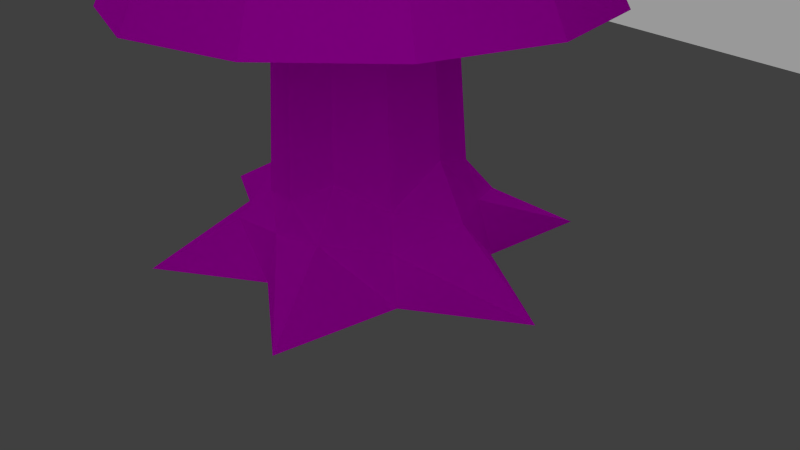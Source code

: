 # Source: Baum_2.blend  (saved by Blender 2.72.0; exported with 4.5.12 LTS)
import bpy
from mathutils import Matrix  # noqa: F401  (used for matrix-valued properties, if any)

bpy.ops.wm.read_factory_settings(use_empty=True)
scene = bpy.context.scene
scene.name = 'Scene'

# ---- collections
col_collection_1 = bpy.data.collections.new('Collection 1'); scene.collection.children.link(col_collection_1)

# ---- images (referenced by path relative to the original .blend; pixels are not part of the script)
import os
ASSET_DIR = os.environ.get("B2B_ASSET_DIR", "")  # directory of the original .blend (textures are referenced by path, not embedded)
HERE = os.path.dirname(os.path.abspath(__file__))  # packed textures are extracted next to this script under _unpacked/

def load_image(name, relpath, width, height, colorspace="sRGB"):
    """Load a texture the original file referenced (path relative to the .blend, or extracted next to this script)."""
    p = next((c for c in (os.path.join(HERE, relpath), os.path.join(ASSET_DIR, relpath)) if relpath and os.path.exists(c)), "")
    if p:
        img = bpy.data.images.load(p, check_existing=True)
        img.name = name
    else:  # same state as the original file: an image datablock whose file is absent (Cycles renders it pink)
        img = bpy.data.images.new(name, width, height)
        img.source = "FILE"
        img.filepath = "//" + (relpath or name)
    img.colorspace_settings.name = colorspace
    return img
img_baum_2_blaetter_tex_png = load_image('Baum_2_Blaetter_tex.png', 'Baum_2_Blaetter_tex.png', 1024, 1024, 'sRGB')
img_holz_8_png = load_image('Holz_8.png', 'textures/Holz_8/Holz_8.png', 1024, 1024, 'sRGB')

# ---- materials (node trees are filled in below, after node groups)
mat_material_002 = bpy.data.materials.new('Material.002')
mat_material_002.alpha_threshold = 0.0
mat_material_002.roughness = 0.5
mat_material_001 = bpy.data.materials.new('Material.001')
mat_material_001.alpha_threshold = 0.0
mat_material_001.roughness = 0.5
mat_material = bpy.data.materials.new('Material')
mat_material.alpha_threshold = 0.0
mat_material.roughness = 0.5

# ---- material node trees
mat_material_002.use_nodes = True; mat_material_002.node_tree.nodes.clear()
_N = mat_material_002.node_tree.nodes; _L = mat_material_002.node_tree.links
n0 = _N.new('ShaderNodeOutputMaterial'); n0.name = 'Material Output'; n0.location = (472, 316)
n1 = _N.new('ShaderNodeTexImage'); n1.name = 'Image Texture'; n1.location = (-425, 318)
n1.width = 140
n1.image = img_baum_2_blaetter_tex_png
n2 = _N.new('ShaderNodeBsdfDiffuse'); n2.name = 'Diffuse BSDF'; n2.location = (-191, 328)
n3 = _N.new('ShaderNodeMixShader'); n3.name = 'Mix Shader'; n3.location = (137, 326)
n4 = _N.new('ShaderNodeBsdfTransparent'); n4.name = 'Transparent BSDF'; n4.location = (-186, 525)
_L.new(n1.outputs[0], n2.inputs[0])
_L.new(n3.outputs[0], n0.inputs[0])
_L.new(n1.outputs[1], n3.inputs[0])
_L.new(n2.outputs[0], n3.inputs[2])
_L.new(n4.outputs[0], n3.inputs[1])
n0.is_active_output = True
mat_material_001.use_nodes = True; mat_material_001.node_tree.nodes.clear()
_N = mat_material_001.node_tree.nodes; _L = mat_material_001.node_tree.links
n0 = _N.new('ShaderNodeOutputMaterial'); n0.name = 'Material Output'; n0.location = (300, 300)
n1 = _N.new('ShaderNodeBsdfDiffuse'); n1.name = 'Diffuse BSDF'; n1.location = (10, 300)
n2 = _N.new('ShaderNodeTexImage'); n2.name = 'Image Texture'; n2.location = (-180, 300)
n2.width = 140
n2.image = img_holz_8_png
_L.new(n1.outputs[0], n0.inputs[0])
_L.new(n2.outputs[0], n1.inputs[0])
n0.is_active_output = True
mat_material.use_nodes = True; mat_material.node_tree.nodes.clear()
_N = mat_material.node_tree.nodes; _L = mat_material.node_tree.links
n0 = _N.new('ShaderNodeOutputMaterial'); n0.name = 'Material Output'; n0.location = (300, 300)
n1 = _N.new('ShaderNodeEmission'); n1.name = 'Emission'; n1.location = (110, 300)
n1.inputs[0].default_value = (0.8, 0.8, 0.8, 1.0)
n1.inputs[1].default_value = 0.4
_L.new(n1.outputs[0], n0.inputs[0])
n0.is_active_output = True

# ---- world
world_world = bpy.data.worlds.new('World'); scene.world = world_world
world_world.color = (0.05088, 0.05088, 0.05088)
world_world.use_sun_shadow = False
world_world.sun_shadow_jitter_overblur = 0.0
world_world.cycles.sampling_method = 'MANUAL'
world_world.cycles.sample_map_resolution = 256

# ---- cameras
cam_camera = bpy.data.cameras.new('Camera')
cam_camera.clip_end = 100.0
cam_camera.lens = 35.0
cam_camera.sensor_width = 32.0
cam_camera.sensor_height = 18.0
cam_camera.ortho_scale = 7.314
cam_camera.dof.focus_distance = 0.0

# ---- meshes
me_cone_007 = bpy.data.meshes.new('Cone.007')
me_cone_007.from_pydata([(2.594, -2.728, -6.69), (0.8825, -3.659, -6.69), (-1.065, -3.61, -6.69), (-2.728, -2.594, -6.69), (-3.659, -0.8825, -6.69), (-3.61, 1.065, -6.69), (-2.594, 2.728, -6.69), (0.0, 1.863e-09, -3.161), (-0.8825, 3.659, -6.69), (1.065, 3.61, -6.69), (2.728, 2.594, -6.69), (3.659, 0.8825, -6.69), (3.61, -1.065, -6.69), (-1.404, 1.339, -8.754), (-0.3885, 0.3707, -0.6556), (-0.8607, 3.369, -8.754), (-0.1511, 0.5153, -0.6556), (0.3769, 1.95, -8.754), (0.1267, 0.5218, -0.6556), (2.429, 2.481, -8.754), (0.3707, 0.3885, -0.6556), (2.057, 0.5394, -8.754), (0.5153, 0.1511, -0.6556), (3.289, -1.036, -8.754), (0.5218, -0.1267, -0.6556), (1.39, -1.462, -8.754), (0.3885, -0.3707, -0.6556), (1.011, -3.354, -8.754), (0.1511, -0.5153, -0.6556), (-0.4937, -1.966, -8.754), (-0.1267, -0.5218, -0.6556), (-2.664, -2.763, -8.754), (-0.3707, -0.3885, -0.6556), (-1.902, -0.513, -8.754), (-0.5153, -0.1511, -0.6556), (-3.466, 0.6945, -8.754), (-0.5218, 0.1267, -0.6556), (-1.131, 1.079, -8.247), (-0.4398, 1.499, -8.117), (0.3688, 1.518, -7.922), (1.079, 1.131, -7.783), (1.499, 0.4398, -8.117), (1.518, -0.3688, -7.902), (1.131, -1.079, -8.117), (0.4398, -1.499, -8.19), (-0.3688, -1.518, -8.117), (-1.079, -1.131, -7.955), (-1.499, -0.4398, -8.117), (-1.518, 0.3688, -8.117), (-0.5406, 1.99, -8.368), (0.3196, 1.716, -8.278), (1.436, 1.475, -8.214), (1.827, 0.47, -8.368), (1.973, -0.5809, -8.269), (1.216, -1.3, -8.368), (0.5914, -2.002, -8.401), (-0.4383, -1.736, -8.368), (-1.535, -1.603, -8.293), (-1.639, -0.702, -8.368), (-2.049, 0.4308, -8.368), (-1.213, 1.154, -8.427), (2.967, 0.5331, -5.364), (2.836, -1.022, -5.364), (1.945, -2.303, -5.364), (0.5331, -2.967, -5.364), (-1.022, -2.836, -5.364), (-2.303, -1.945, -5.364), (-2.967, -0.5331, -5.364), (0.0, 1.863e-09, -1.835), (-2.836, 1.022, -5.364), (-1.945, 2.303, -5.364), (-0.5331, 2.967, -5.364), (1.022, 2.836, -5.364), (2.303, 1.945, -5.364), (-1.655, 1.39, -3.884), (-0.7382, 2.031, -3.884), (0.3764, 2.128, -3.884), (1.39, 1.655, -3.884), (2.031, 0.7382, -3.884), (2.128, -0.3764, -3.884), (1.655, -1.39, -3.884), (0.0, 1.863e-09, 0.02474), (0.7382, -2.031, -3.884), (-0.3764, -2.128, -3.884), (-1.39, -1.655, -3.884), (-2.031, -0.7382, -3.884), (-2.128, 0.3764, -3.884), (0.3758, 1.464, -2.462), (1.058, 1.08, -2.462), (1.456, 0.4067, -2.462), (1.464, -0.3758, -2.462), (1.08, -1.058, -2.462), (0.4067, -1.456, -2.462), (-0.3758, -1.464, -2.462), (0.0, 1.863e-09, 0.5618), (-1.058, -1.08, -2.462), (-1.456, -0.4067, -2.462), (-1.464, 0.3758, -2.462), (-1.08, 1.058, -2.462), (-0.4067, 1.456, -2.462), (0.0, 1.0, -1.0), (0.5, 0.866, -1.0), (0.866, 0.5, -1.0), (1.0, -4.371e-08, -1.0), (0.866, -0.5, -1.0), (0.5, -0.866, -1.0), (1.51e-07, -1.0, -1.0), (0.0, 0.0, 1.0), (-0.5, -0.866, -1.0), (-0.866, -0.5, -1.0), (-1.0, -4.649e-07, -1.0), (-0.866, 0.5, -1.0), (-0.5, 0.866, -1.0)], [], [(11, 7, 12), (0, 7, 1), (10, 7, 11), (9, 7, 10), (8, 7, 9), (6, 7, 8), (5, 7, 6), (4, 7, 5), (3, 7, 4), (2, 7, 3), (12, 7, 0), (1, 7, 2), (37, 14, 16, 38), (38, 16, 18, 39), (39, 18, 20, 40), (40, 20, 22, 41), (41, 22, 24, 42), (42, 24, 26, 43), (43, 26, 28, 44), (44, 28, 30, 45), (45, 30, 32, 46), (46, 32, 34, 47), (16, 14, 36, 34, 32, 30, 28, 26, 24, 22, 20, 18), (48, 36, 14, 37), (47, 34, 36, 48), (13, 15, 17, 19, 21, 23, 25, 27, 29, 31, 33, 35), (60, 37, 38, 49), (49, 38, 39, 50), (50, 39, 40, 51), (51, 40, 41, 52), (52, 41, 42, 53), (53, 42, 43, 54), (54, 43, 44, 55), (55, 44, 45, 56), (56, 45, 46, 57), (57, 46, 47, 58), (59, 48, 37, 60), (58, 47, 48, 59), (13, 60, 49, 15), (15, 49, 50, 17), (17, 50, 51, 19), (19, 51, 52, 21), (21, 52, 53, 23), (23, 53, 54, 25), (25, 54, 55, 27), (27, 55, 56, 29), (29, 56, 57, 31), (31, 57, 58, 33), (35, 59, 60, 13), (33, 58, 59, 35), (72, 68, 73), (61, 68, 62), (71, 68, 72), (70, 68, 71), (69, 68, 70), (67, 68, 69), (66, 68, 67), (65, 68, 66), (64, 68, 65), (63, 68, 64), (73, 68, 61), (62, 68, 63), (85, 81, 86), (74, 81, 75), (84, 81, 85), (83, 81, 84), (82, 81, 83), (80, 81, 82), (79, 81, 80), (78, 81, 79), (77, 81, 78), (76, 81, 77), (86, 81, 74), (75, 81, 76), (98, 94, 99), (87, 94, 88), (97, 94, 98), (96, 94, 97), (95, 94, 96), (93, 94, 95), (92, 94, 93), (91, 94, 92), (90, 94, 91), (89, 94, 90), (99, 94, 87), (88, 94, 89), (111, 107, 112), (100, 107, 101), (110, 107, 111), (109, 107, 110), (108, 107, 109), (106, 107, 108), (105, 107, 106), (104, 107, 105), (103, 107, 104), (102, 107, 103), (112, 107, 100), (101, 107, 102)])
me_cone_007.polygons.foreach_set('material_index', [0, 0, 0, 0, 0, 0, 0, 0, 0, 0, 0, 0, 1, 1, 1, 1, 1, 1, 1, 1, 1, 1, 1, 1, 1, 1, 1, 1, 1, 1, 1, 1, 1, 1, 1, 1, 1, 1, 1, 1, 1, 1, 1, 1, 1, 1, 1, 1, 1, 1, 0, 0, 0, 0, 0, 0, 0, 0, 0, 0, 0, 0, 0, 0, 0, 0, 0, 0, 0, 0, 0, 0, 0, 0, 0, 0, 0, 0, 0, 0, 0, 0, 0, 0, 0, 0, 0, 0, 0, 0, 0, 0, 0, 0, 0, 0, 0, 0])
_uv = me_cone_007.uv_layers.new(name='UVMap')
_uv.uv.foreach_set('vector', [0.3293, 0.8706, 0.6526, 0.3733, 0.4523, 0.9316, 0.5861, 0.9627, 0.6526, 0.3733, 0.7234, 0.9622, 0.2237, 0.7829, 0.6526, 0.3733, 0.3293, 0.8706, 0.141, 0.6733, 0.6526, 0.3733, 0.2237, 0.7829, 0.08569, 0.5476, 0.6526, 0.3733, 0.141, 0.6733, 0.0608, 0.4126, 0.6526, 0.3733, 0.08569, 0.5476, 0.06763, 0.2754, 0.6526, 0.3733, 0.0608, 0.4126, 0.1058, 0.1436, 0.6526, 0.3733, 0.06763, 0.2754, 0.1733, 0.02397, 0.6526, 0.3733, 0.1058, 0.1436, 0.8569, 0.9302, 0.6526, 0.3733, 0.9795, 0.8683, 0.4523, 0.9316, 0.6526, 0.3733, 0.5861, 0.9627, 0.7234, 0.9622, 0.6526, 0.3733, 0.8569, 0.9302, 0.7276, 0.2862, 0.6527, 0.566, 0.6242, 0.5623, 0.6316, 0.271, 0.6316, 0.271, 0.6242, 0.5623, 0.595, 0.5655, 0.5323, 0.2843, 0.5323, 0.2843, 0.595, 0.5655, 0.5681, 0.5758, 0.4368, 0.3211, 0.4368, 0.3211, 0.5681, 0.5758, 0.5442, 0.5918, 0.3476, 0.3723, 0.3476, 0.3723, 0.5442, 0.5918, 0.5256, 0.6139, 0.2838, 0.4517, 0.2838, 0.4517, 0.5256, 0.6139, 0.5123, 0.6395, 0.2364, 0.542, 0.2364, 0.542, 0.5123, 0.6395, 0.5055, 0.6679, 0.2139, 0.6385, 0.2139, 0.6385, 0.5055, 0.6679, 0.5064, 0.6968, 0.2197, 0.7363, 0.2197, 0.7363, 0.5064, 0.6968, 0.5137, 0.7238, 0.2556, 0.826, 0.2556, 0.826, 0.5137, 0.7238, 0.5267, 0.7485, 0.308, 0.8973, 0.8959, 0.784, 0.8746, 0.7718, 0.8623, 0.7505, 0.8623, 0.726, 0.8746, 0.7047, 0.8959, 0.6924, 0.9204, 0.6924, 0.9417, 0.7047, 0.9539, 0.726, 0.9539, 0.7505, 0.9417, 0.7718, 0.9204, 0.784, 0.8126, 0.3291, 0.6786, 0.5766, 0.6527, 0.566, 0.7276, 0.2862, 0.8737, 0.3943, 0.7016, 0.5925, 0.6786, 0.5766, 0.8126, 0.3291, 0.8858, 0.8396, 0.9349, 0.812, 0.9308, 0.8624, 0.9794, 0.8918, 0.9352, 0.921, 0.928, 0.9742, 0.8843, 0.9457, 0.8408, 0.9738, 0.8393, 0.9189, 0.7834, 0.8921, 0.8409, 0.8647, 0.8348, 0.812, 0.7321, 0.2732, 0.7276, 0.2862, 0.6316, 0.271, 0.6279, 0.2116, 0.6279, 0.2116, 0.6316, 0.271, 0.5323, 0.2843, 0.5387, 0.2585, 0.5387, 0.2585, 0.5323, 0.2843, 0.4368, 0.3211, 0.4061, 0.2662, 0.4061, 0.2662, 0.4368, 0.3211, 0.3476, 0.3723, 0.3181, 0.35, 0.3181, 0.35, 0.3476, 0.3723, 0.2838, 0.4517, 0.2287, 0.4271, 0.2287, 0.4271, 0.2838, 0.4517, 0.2364, 0.542, 0.2078, 0.5441, 0.2078, 0.5441, 0.2364, 0.542, 0.2139, 0.6385, 0.1523, 0.6328, 0.1523, 0.6328, 0.2139, 0.6385, 0.2197, 0.7363, 0.1943, 0.7436, 0.1943, 0.7436, 0.2197, 0.7363, 0.2556, 0.826, 0.1905, 0.866, 0.1905, 0.866, 0.2556, 0.826, 0.308, 0.8973, 0.2784, 0.9017, 0.8557, 0.2853, 0.8126, 0.3291, 0.7276, 0.2862, 0.7321, 0.2732, 0.904, 0.4043, 0.8737, 0.3943, 0.8126, 0.3291, 0.8557, 0.2853, 0.7416, 0.2438, 0.7321, 0.2732, 0.6279, 0.2116, 0.6227, 0.05714, 0.6227, 0.05714, 0.6279, 0.2116, 0.5387, 0.2585, 0.5313, 0.2287, 0.5313, 0.2287, 0.5387, 0.2585, 0.4061, 0.2662, 0.331, 0.1274, 0.331, 0.1274, 0.4061, 0.2662, 0.3181, 0.35, 0.2999, 0.3286, 0.2999, 0.3286, 0.3181, 0.35, 0.2287, 0.4271, 0.09552, 0.3511, 0.09552, 0.3511, 0.2287, 0.4271, 0.2078, 0.5441, 0.1812, 0.5336, 0.1812, 0.5336, 0.2078, 0.5441, 0.1523, 0.6328, -0.0007909, 0.6165, -0.0007909, 0.6165, 0.1523, 0.6328, 0.1943, 0.7436, 0.1663, 0.7494, 0.1663, 0.7494, 0.1943, 0.7436, 0.1905, 0.866, 0.04349, 0.9586, 0.04349, 0.9586, 0.1905, 0.866, 0.2784, 0.9017, 0.2893, 0.9353, 0.9581, 0.1656, 0.8557, 0.2853, 0.7321, 0.2732, 0.7416, 0.2438, 0.9148, 0.3699, 0.904, 0.4043, 0.8557, 0.2853, 0.9581, 0.1656, 0.3293, 0.8706, 0.6526, 0.3733, 0.4523, 0.9316, 0.5861, 0.9627, 0.6526, 0.3733, 0.7234, 0.9622, 0.2237, 0.7829, 0.6526, 0.3733, 0.3293, 0.8706, 0.141, 0.6733, 0.6526, 0.3733, 0.2237, 0.7829, 0.08569, 0.5476, 0.6526, 0.3733, 0.141, 0.6733, 0.0608, 0.4126, 0.6526, 0.3733, 0.08569, 0.5476, 0.06763, 0.2754, 0.6526, 0.3733, 0.0608, 0.4126, 0.1058, 0.1436, 0.6526, 0.3733, 0.06763, 0.2754, 0.1733, 0.02397, 0.6526, 0.3733, 0.1058, 0.1436, 0.8569, 0.9302, 0.6526, 0.3733, 0.9795, 0.8683, 0.4523, 0.9316, 0.6526, 0.3733, 0.5861, 0.9627, 0.7234, 0.9622, 0.6526, 0.3733, 0.8569, 0.9302, 0.3293, 0.8706, 0.6526, 0.3733, 0.4523, 0.9316, 0.5861, 0.9627, 0.6526, 0.3733, 0.7234, 0.9622, 0.2237, 0.7829, 0.6526, 0.3733, 0.3293, 0.8706, 0.141, 0.6733, 0.6526, 0.3733, 0.2237, 0.7829, 0.08569, 0.5476, 0.6526, 0.3733, 0.141, 0.6733, 0.0608, 0.4126, 0.6526, 0.3733, 0.08569, 0.5476, 0.06763, 0.2754, 0.6526, 0.3733, 0.0608, 0.4126, 0.1058, 0.1436, 0.6526, 0.3733, 0.06763, 0.2754, 0.1733, 0.02397, 0.6526, 0.3733, 0.1058, 0.1436, 0.8569, 0.9302, 0.6526, 0.3733, 0.9795, 0.8683, 0.4523, 0.9316, 0.6526, 0.3733, 0.5861, 0.9627, 0.7234, 0.9622, 0.6526, 0.3733, 0.8569, 0.9302, 0.3293, 0.8706, 0.6526, 0.3733, 0.4523, 0.9316, 0.5861, 0.9627, 0.6526, 0.3733, 0.7234, 0.9622, 0.2237, 0.7829, 0.6526, 0.3733, 0.3293, 0.8706, 0.141, 0.6733, 0.6526, 0.3733, 0.2237, 0.7829, 0.08569, 0.5476, 0.6526, 0.3733, 0.141, 0.6733, 0.0608, 0.4126, 0.6526, 0.3733, 0.08569, 0.5476, 0.06763, 0.2754, 0.6526, 0.3733, 0.0608, 0.4126, 0.1058, 0.1436, 0.6526, 0.3733, 0.06763, 0.2754, 0.1733, 0.02397, 0.6526, 0.3733, 0.1058, 0.1436, 0.8569, 0.9302, 0.6526, 0.3733, 0.9795, 0.8683, 0.4523, 0.9316, 0.6526, 0.3733, 0.5861, 0.9627, 0.7234, 0.9622, 0.6526, 0.3733, 0.8569, 0.9302, 0.3293, 0.8706, 0.6526, 0.3733, 0.4523, 0.9316, 0.5861, 0.9627, 0.6526, 0.3733, 0.7234, 0.9622, 0.2237, 0.7829, 0.6526, 0.3733, 0.3293, 0.8706, 0.141, 0.6733, 0.6526, 0.3733, 0.2237, 0.7829, 0.08569, 0.5476, 0.6526, 0.3733, 0.141, 0.6733, 0.0608, 0.4126, 0.6526, 0.3733, 0.08569, 0.5476, 0.06763, 0.2754, 0.6526, 0.3733, 0.0608, 0.4126, 0.1058, 0.1436, 0.6526, 0.3733, 0.06763, 0.2754, 0.1733, 0.02397, 0.6526, 0.3733, 0.1058, 0.1436, 0.8569, 0.9302, 0.6526, 0.3733, 0.9795, 0.8683, 0.4523, 0.9316, 0.6526, 0.3733, 0.5861, 0.9627, 0.7234, 0.9622, 0.6526, 0.3733, 0.8569, 0.9302])
me_cone_007.materials.append(mat_material_002)
me_cone_007.materials.append(mat_material_001)
me_cone_007.use_remesh_preserve_volume = False
me_cone_007.use_remesh_preserve_attributes = False
me_cone_007.use_mirror_vertex_groups = False
me_cone_007.update()
me_plane_002 = bpy.data.meshes.new('Plane.002')
me_plane_002.from_pydata([(-1.0, -1.0, 0.0), (1.0, -1.0, 0.0), (-1.0, 1.0, 0.0), (1.0, 1.0, 0.0)], [], [(0, 1, 3, 2)])
me_plane_002.materials.append(mat_material)
me_plane_002.use_remesh_preserve_volume = False
me_plane_002.use_remesh_preserve_attributes = False
me_plane_002.use_mirror_vertex_groups = False
me_plane_002.update()
me_plane_001 = bpy.data.meshes.new('Plane.001')
me_plane_001.from_pydata([(-1.0, -1.0, 0.0), (1.0, -1.0, 0.0), (-1.0, 1.0, 0.0), (1.0, 1.0, 0.0)], [], [(0, 1, 3, 2)])
me_plane_001.materials.append(mat_material)
me_plane_001.use_remesh_preserve_volume = False
me_plane_001.use_remesh_preserve_attributes = False
me_plane_001.use_mirror_vertex_groups = False
me_plane_001.update()
me_plane = bpy.data.meshes.new('Plane')
me_plane.from_pydata([(-1.0, -1.0, 0.0), (1.0, -1.0, 0.0), (-1.0, 1.0, 0.0), (1.0, 1.0, 0.0)], [], [(0, 1, 3, 2)])
me_plane.materials.append(mat_material)
me_plane.use_remesh_preserve_volume = False
me_plane.use_remesh_preserve_attributes = False
me_plane.use_mirror_vertex_groups = False
me_plane.update()

# ---- objects
ob_cone_002 = bpy.data.objects.new('Cone.002', me_cone_007)
ob_plane_002 = bpy.data.objects.new('Plane.002', me_plane_002)
ob_plane_001 = bpy.data.objects.new('Plane.001', me_plane_001)
ob_plane = bpy.data.objects.new('Plane', me_plane)
ob_camera = bpy.data.objects.new('Camera', cam_camera)

# ---- transforms, parenting, visibility, modifiers, constraints
ob_cone_002.location = (0.0, -0.03486, 13.47)
ob_cone_002.rotation_euler = (0.0, -0.0, -0.8089)
ob_cone_002.scale = (0.7725, 0.7725, 1.517)
ob_cone_002.lineart.crease_threshold = 0.0
ob_plane_002.location = (-10.25, -4.643, 6.626)
ob_plane_002.rotation_euler = (1.867, 0.08018, 2.05)
ob_plane_002.scale = (7.552, 7.552, 7.552)
ob_plane_002.lineart.crease_threshold = 0.0
ob_plane_001.location = (7.463, -6.979, 6.892)
ob_plane_001.rotation_euler = (1.867, 0.08018, 4.072)
ob_plane_001.scale = (7.552, 7.552, 7.552)
ob_plane_001.lineart.crease_threshold = 0.0
ob_plane.location = (0.0, 10.47, 6.903)
ob_plane.rotation_euler = (1.867, 0.08018, 0.05035)
ob_plane.scale = (7.552, 7.552, 7.552)
ob_plane.lineart.crease_threshold = 0.0
ob_camera.location = (7.481, -6.508, 5.344)
ob_camera.rotation_euler = (1.109, 0.01082, 0.8149)
ob_camera.lock_rotations_4d = False
ob_camera.empty_display_type = 'ARROWS'
ob_camera.color = (0.0, 0.0, 0.0, 0.0)
ob_camera.display_type = 'WIRE'
ob_camera.lineart.crease_threshold = 0.0

# ---- collection membership
col_collection_1.objects.link(ob_cone_002)
col_collection_1.objects.link(ob_plane_002)
col_collection_1.objects.link(ob_plane_001)
col_collection_1.objects.link(ob_plane)
col_collection_1.objects.link(ob_camera)

# ---- scene / render settings (as saved in the file)
scene.camera = ob_camera
scene.frame_start = 1; scene.frame_end = 250; scene.frame_set(1)
scene.render.engine = 'CYCLES'
scene.render.resolution_percentage = 50
scene.render.dither_intensity = 0.0
scene.cycles.use_denoising = False
scene.cycles.samples = 10
scene.cycles.sampling_pattern = 'TABULATED_SOBOL'
scene.cycles.light_sampling_threshold = 0.0
scene.cycles.use_adaptive_sampling = False
scene.cycles.use_light_tree = False
scene.cycles.blur_glossy = 0.0
scene.cycles.pixel_filter_type = 'GAUSSIAN'
scene.cycles.sample_clamp_indirect = 0.0
scene.view_settings.view_transform = 'Standard'
bpy.context.view_layer.update()

# ---- added for rendering (the .blend has no usable light): sun
light_auto_sun = bpy.data.lights.new('AutoSun', 'SUN')
light_auto_sun.energy = 3.0
light_auto_sun.angle = 0.0523599
ob_auto_sun = bpy.data.objects.new('AutoSun', light_auto_sun)
scene.collection.objects.link(ob_auto_sun)
ob_auto_sun.rotation_euler = (0.872665, 0.174533, 0.523599)
bpy.context.view_layer.update()
